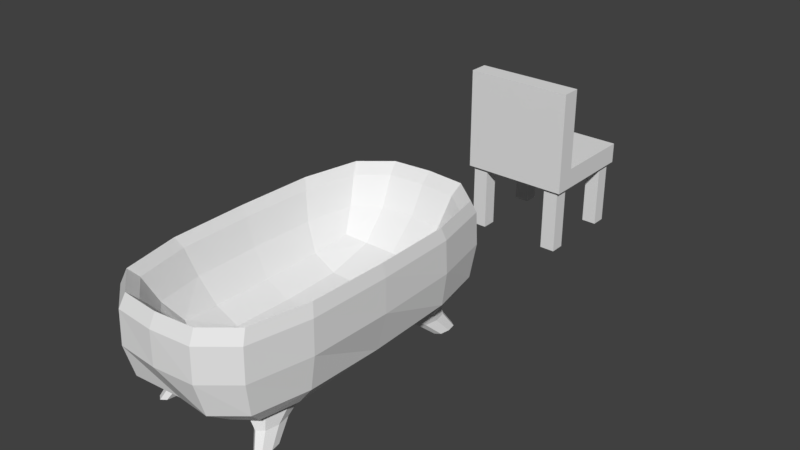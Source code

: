 # Source: Furniture.blend  (saved by Blender 2.79.0; exported with 4.5.12 LTS)
import bpy
from mathutils import Matrix  # noqa: F401  (used for matrix-valued properties, if any)

bpy.ops.wm.read_factory_settings(use_empty=True)
scene = bpy.context.scene
scene.name = 'Scene'

# ---- collections
col_collection_1 = bpy.data.collections.new('Collection 1'); scene.collection.children.link(col_collection_1)

# ---- materials (node trees are filled in below, after node groups)
mat_zmat = bpy.data.materials.new('zMat')
mat_zmat.alpha_threshold = 0.0
mat_zmat.use_transparent_shadow = False
mat_zmat.roughness = 0.5
mat_zmat.line_color = (0.0, 0.0, 0.0, 1.0)

# ---- material node trees

# ---- world
world_world = bpy.data.worlds.new('World'); scene.world = world_world
world_world.color = (0.05088, 0.05088, 0.05088)
world_world.use_sun_shadow = False
world_world.sun_shadow_jitter_overblur = 0.0
world_world.cycles.sampling_method = 'MANUAL'

# ---- meshes
me_chair = bpy.data.meshes.new('Chair')
me_chair.from_pydata([(0.7263, -0.2976, 0.4944), (0.7857, -0.2976, -0.72), (0.7857, -0.2976, 0.7614), (0.7263, -0.2976, 0.7119), (0.7857, 1.2, 0.7614), (0.0, 2.098e-08, 0.48), (0.0, 1.2, 0.7614), (0.7857, 1.2, 0.48), (0.7857, 2.098e-08, -0.72), (0.7857, -1.917e-08, 0.7614), (0.7857, -0.2976, 0.48), (0.0, -0.2976, -0.72), (0.0, -0.2976, 0.7614), (0.0, -1.917e-08, 0.7614), (0.0, 2.098e-08, -0.72), (0.0, -0.2976, 0.48), (0.7857, 2.098e-08, 0.48), (0.0, 1.2, 0.48), (0.5037, -0.2976, 0.7119), (0.5037, -0.2976, 0.4944), (0.7263, -1.258, 0.4944), (0.7263, -1.258, 0.7119), (0.5037, -1.258, 0.7119), (0.5037, -1.258, 0.4944), (0.729, -0.2976, -0.6582), (0.729, -0.2976, -0.4457), (0.5128, -0.2976, -0.6582), (0.5128, -0.2976, -0.4457), (0.729, -1.258, -0.6582), (0.729, -1.258, -0.4457), (0.5128, -1.258, -0.6582), (0.5128, -1.258, -0.4457)], [], [(17, 6, 4, 7), (16, 9, 2, 10), (14, 8, 1, 11), (9, 13, 12, 2), (4, 6, 13, 9), (5, 17, 7, 16), (15, 11, 26, 27), (15, 10, 0, 19), (8, 16, 10, 1), (14, 5, 16, 8), (7, 4, 9, 16), (18, 19, 23, 22), (2, 12, 18, 3), (10, 2, 3, 0), (12, 15, 19, 18), (20, 21, 22, 23), (0, 3, 21, 20), (19, 0, 20, 23), (3, 18, 22, 21), (25, 27, 31, 29), (11, 1, 24, 26), (10, 15, 27, 25), (1, 10, 25, 24), (28, 29, 31, 30), (24, 25, 29, 28), (27, 26, 30, 31), (26, 24, 28, 30)])
me_chair.materials.append(mat_zmat)
me_chair.use_remesh_preserve_volume = False
me_chair.use_remesh_preserve_attributes = False
me_chair.use_mirror_vertex_groups = False
me_chair.update()
me_bathtub = bpy.data.meshes.new('Bathtub')
me_bathtub.from_pydata([(1.2, -0.7842, -2.4), (1.2, -0.7842, 2.4), (-1.2, -0.7842, 2.4), (-1.2, -0.7842, -2.4), (1.2, 0.5784, -2.4), (1.2, 0.5784, 2.4), (-1.2, 0.5784, 2.4), (-1.2, 0.5784, -2.4), (1.075, 0.5784, -2.15), (1.075, 0.5784, 2.15), (-1.075, 0.5784, -2.15), (-1.075, 0.5784, 2.15), (0.8572, -0.5685, -1.714), (0.8572, -0.5685, 1.714), (-0.8572, -0.5685, -1.714), (-0.8572, -0.5685, 1.714), (1.2, -0.7842, 0.0), (-1.2, -0.7842, -5.722e-07), (1.2, 0.5784, 1.109e-06), (-1.2, 0.5784, -4.649e-07), (1.075, 0.5784, 1.252e-06), (-1.075, 0.5784, -4.649e-07), (0.8572, -0.5685, 1.109e-06), (-0.8572, -0.5685, -1.788e-07), (2.146e-07, -0.7842, -2.4), (-7.153e-08, -0.7842, 2.4), (2.861e-07, 0.5784, -2.4), (-6.437e-07, 0.5784, 2.4), (2.861e-07, 0.5784, -2.15), (-5.722e-07, 0.5784, 2.15), (1.763e-07, -0.5685, -1.714), (-4.643e-07, -0.5685, 1.714), (-1.44e-07, -0.5685, 4.649e-07), (7.153e-08, -0.7842, -2.861e-07), (0.75, -0.7842, 0.9), (0.75, -0.7842, 1.5), (0.45, -0.7842, 1.5), (0.45, -0.7842, 0.9), (-0.45, -0.7842, 1.5), (-0.75, -0.7842, 1.5), (-0.75, -0.7842, 0.9), (-0.45, -0.7842, 0.9), (-0.45, -0.7842, -1.5), (-0.75, -0.7842, -1.5), (-0.75, -0.7842, -0.9), (-0.45, -0.7842, -0.9), (0.75, -0.7842, -1.5), (0.75, -0.7842, -0.9), (0.45, -0.7842, -1.5), (0.45, -0.7842, -0.9), (0.8905, -1.232, 1.385), (0.8905, -1.232, 1.781), (0.6926, -1.232, 1.781), (0.6926, -1.232, 1.385), (-0.6926, -1.232, 1.781), (-0.8905, -1.232, 1.781), (-0.8905, -1.232, 1.385), (-0.6926, -1.232, 1.385), (-0.6926, -1.232, -1.781), (-0.8905, -1.232, -1.781), (-0.8905, -1.232, -1.385), (-0.6926, -1.232, -1.385), (0.8905, -1.232, -1.781), (0.8905, -1.232, -1.385), (0.6926, -1.232, -1.781), (0.6926, -1.232, -1.385)], [], [(17, 33, 41, 40), (27, 5, 9, 29), (16, 18, 5, 1), (25, 27, 6, 2), (17, 19, 7, 3), (26, 24, 3, 7), (29, 9, 13, 31), (18, 4, 8, 20), (19, 6, 11, 21), (26, 7, 10, 28), (32, 23, 15, 31), (20, 8, 12, 22), (21, 11, 15, 23), (28, 10, 14, 30), (10, 21, 23, 14), (9, 20, 22, 13), (30, 14, 23, 32), (7, 19, 21, 10), (5, 18, 20, 9), (2, 6, 19, 17), (0, 4, 18, 16), (33, 17, 44, 45), (33, 24, 48, 49), (12, 30, 32, 22), (8, 28, 30, 12), (22, 32, 31, 13), (4, 26, 28, 8), (11, 29, 31, 15), (4, 0, 24, 26), (1, 5, 27, 25), (6, 27, 29, 11), (25, 33, 37, 36), (48, 46, 62, 64), (16, 1, 35, 34), (33, 16, 34, 37), (1, 25, 36, 35), (40, 41, 57, 56), (33, 25, 38, 41), (2, 17, 40, 39), (25, 2, 39, 38), (44, 43, 59, 60), (24, 33, 45, 42), (17, 3, 43, 44), (3, 24, 42, 43), (37, 34, 50, 53), (0, 16, 47, 46), (24, 0, 46, 48), (16, 33, 49, 47), (50, 51, 52, 53), (57, 54, 55, 56), (58, 61, 60, 59), (62, 63, 65, 64), (36, 37, 53, 52), (45, 44, 60, 61), (41, 38, 54, 57), (47, 49, 65, 63), (42, 45, 61, 58), (49, 48, 64, 65), (34, 35, 51, 50), (38, 39, 55, 54), (35, 36, 52, 51), (43, 42, 58, 59), (39, 40, 56, 55), (46, 47, 63, 62)])
_k = {(50, 51): 1.0, (51, 52): 1.0, (50, 53): 1.0, (52, 53): 1.0, (54, 55): 1.0, (55, 56): 1.0, (56, 57): 1.0, (54, 57): 1.0, (58, 59): 1.0, (59, 60): 1.0, (60, 61): 1.0, (58, 61): 1.0, (62, 63): 1.0, (62, 64): 1.0, (63, 65): 1.0, (64, 65): 1.0}
me_bathtub.attributes.new('crease_edge', 'FLOAT', 'EDGE').data.foreach_set('value', [_k.get((min(e.vertices), max(e.vertices)), 0.0) for e in me_bathtub.edges])
me_bathtub.materials.append(mat_zmat)
me_bathtub.use_remesh_preserve_volume = False
me_bathtub.use_remesh_preserve_attributes = False
me_bathtub.use_mirror_vertex_groups = False
me_bathtub.update()

# ---- objects
ob_chair = bpy.data.objects.new('Chair', me_chair)
ob_bathtub = bpy.data.objects.new('Bathtub', me_bathtub)

# ---- transforms, parenting, visibility, modifiers, constraints
ob_chair.location = (0.0, 5.0, 0.0)
ob_chair.rotation_euler = (1.571, 0.0, 0.0)
ob_chair.lineart.crease_threshold = 0.0
_m = ob_chair.modifiers.new('Mirror', 'MIRROR')
_m.use_clip = True
ob_bathtub.location = (0.0, 0.0, 0.0)
ob_bathtub.rotation_euler = (1.571, 0.0, 0.0)
ob_bathtub.lock_rotations_4d = False
ob_bathtub.empty_display_type = 'ARROWS'
ob_bathtub.lineart.crease_threshold = 0.0
_m = ob_bathtub.modifiers.new('Subsurf', 'SUBSURF')
_m.uv_smooth = 'PRESERVE_CORNERS'
_m.quality = 1
_m.render_levels = 1
_m.show_only_control_edges = False

# ---- collection membership
col_collection_1.objects.link(ob_chair)
col_collection_1.objects.link(ob_bathtub)

# ---- scene / render settings (as saved in the file)
scene.frame_start = 1; scene.frame_end = 250; scene.frame_set(1)
scene.render.engine = 'BLENDER_EEVEE_NEXT'
scene.render.resolution_percentage = 50
scene.render.dither_intensity = 0.0
scene.cycles.use_denoising = False
scene.cycles.samples = 128
scene.cycles.sampling_pattern = 'TABULATED_SOBOL'
scene.cycles.use_adaptive_sampling = False
scene.cycles.use_light_tree = False
scene.cycles.blur_glossy = 0.0
scene.cycles.sample_clamp_indirect = 0.0
scene.view_settings.view_transform = 'Standard'
bpy.context.view_layer.update()

# ---- added for rendering (the .blend has no active camera and no usable light): camera, sun
cam_auto = bpy.data.cameras.new('AutoCamera')
cam_auto.lens = 50.0
cam_auto.sensor_width = 36.0
cam_auto.clip_end = 1000.0
ob_auto_camera = bpy.data.objects.new('AutoCamera', cam_auto)
scene.collection.objects.link(ob_auto_camera)
ob_auto_camera.location = (8.15742, -8.1289, 6.49716)
ob_auto_camera.rotation_euler = (1.09748, -7.21219e-08, 0.694738)
scene.camera = ob_auto_camera
light_auto_sun = bpy.data.lights.new('AutoSun', 'SUN')
light_auto_sun.energy = 3.0
light_auto_sun.angle = 0.0523599
ob_auto_sun = bpy.data.objects.new('AutoSun', light_auto_sun)
scene.collection.objects.link(ob_auto_sun)
ob_auto_sun.rotation_euler = (0.872665, 0.174533, 0.523599)
bpy.context.view_layer.update()
